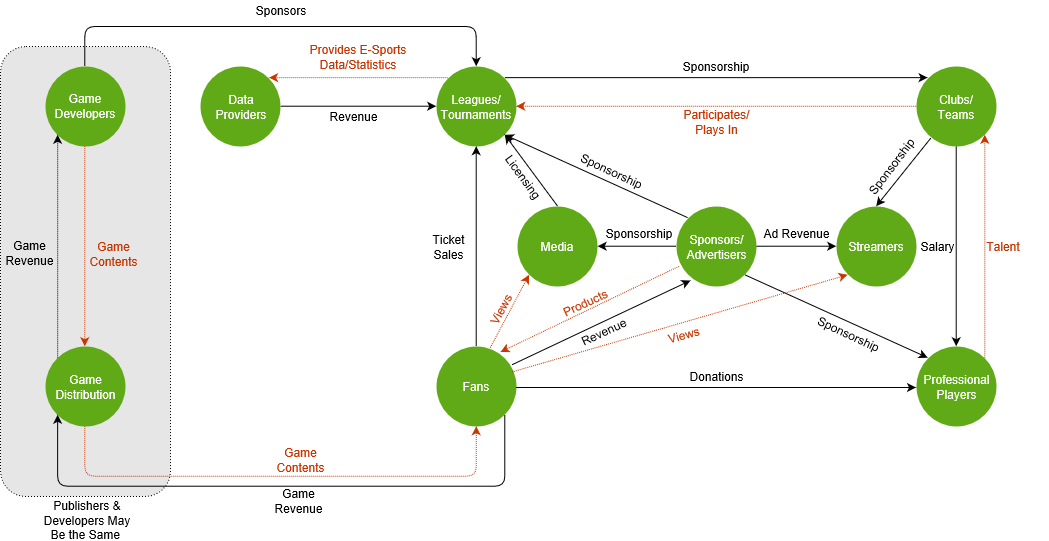

The diagram above was exported from draw.io. Its source (the exported page's mxGraphModel, read from the mxfile embedded in the PNG):
<mxGraphModel grid="1" dx="1200" dy="636" gridSize="10" guides="1" tooltips="1" connect="1" arrows="1" fold="1" page="1" pageScale="1" pageWidth="1100" pageHeight="850" math="0" shadow="0">
  <root>
    <mxCell id="0" />
    <mxCell id="1" parent="0" />
    <mxCell id="aKMKKHodSlWQ7rQDjzv--152" value="" parent="1" style="rounded=1;whiteSpace=wrap;html=1;dashed=1;dashPattern=1 2;fillColor=#E6E6E6;" vertex="1">
      <mxGeometry as="geometry" x="60" y="120" width="170" height="450" />
    </mxCell>
    <mxCell id="aKMKKHodSlWQ7rQDjzv--1" value="&lt;div&gt;Sponsors/&lt;/div&gt;&lt;div&gt;Advertisers&lt;br&gt;&lt;/div&gt;" parent="1" style="ellipse;whiteSpace=wrap;html=1;aspect=fixed;fillColor=#60a917;strokeColor=none;fontColor=#ffffff;" vertex="1">
      <mxGeometry as="geometry" x="735.5" y="280" width="80" height="80" />
    </mxCell>
    <mxCell id="aKMKKHodSlWQ7rQDjzv--2" value="&lt;div&gt;Clubs/&lt;/div&gt;&lt;div&gt;Teams&lt;br&gt;&lt;/div&gt;" parent="1" style="ellipse;whiteSpace=wrap;html=1;aspect=fixed;fillColor=#60a917;strokeColor=none;fontColor=#ffffff;" vertex="1">
      <mxGeometry as="geometry" x="975.5" y="140" width="80" height="80" />
    </mxCell>
    <mxCell id="aKMKKHodSlWQ7rQDjzv--3" value="Streamers&lt;br&gt;" parent="1" style="ellipse;whiteSpace=wrap;html=1;aspect=fixed;fillColor=#60a917;strokeColor=none;fontColor=#ffffff;" vertex="1">
      <mxGeometry as="geometry" x="895.5" y="280" width="80" height="80" />
    </mxCell>
    <mxCell id="aKMKKHodSlWQ7rQDjzv--4" value="&lt;div&gt;Data&lt;/div&gt;&lt;div&gt;Providers&lt;/div&gt;" parent="1" style="ellipse;whiteSpace=wrap;html=1;aspect=fixed;fillColor=#60a917;strokeColor=none;fontColor=#ffffff;" vertex="1">
      <mxGeometry as="geometry" x="260" y="140" width="80" height="80" />
    </mxCell>
    <mxCell id="aKMKKHodSlWQ7rQDjzv--5" value="Fans" parent="1" style="ellipse;whiteSpace=wrap;html=1;aspect=fixed;fillColor=#60a917;strokeColor=none;fontColor=#ffffff;" vertex="1">
      <mxGeometry as="geometry" x="495.5" y="420" width="80" height="80" />
    </mxCell>
    <mxCell id="aKMKKHodSlWQ7rQDjzv--6" value="&lt;div&gt;Leagues/&lt;/div&gt;&lt;div&gt;Tournaments&lt;br&gt;&lt;/div&gt;" parent="1" style="ellipse;whiteSpace=wrap;html=1;aspect=fixed;fillColor=#60a917;strokeColor=none;fontColor=#ffffff;" vertex="1">
      <mxGeometry as="geometry" x="495.5" y="140" width="80" height="80" />
    </mxCell>
    <mxCell id="aKMKKHodSlWQ7rQDjzv--7" value="&lt;div&gt;Professional&lt;/div&gt;&lt;div&gt;Players&lt;br&gt;&lt;/div&gt;" parent="1" style="ellipse;whiteSpace=wrap;html=1;aspect=fixed;fillColor=#60a917;strokeColor=none;fontColor=#ffffff;" vertex="1">
      <mxGeometry as="geometry" x="975.5" y="420" width="80" height="80" />
    </mxCell>
    <mxCell id="aKMKKHodSlWQ7rQDjzv--9" value="&lt;div&gt;Media&lt;br&gt;&lt;/div&gt;" parent="1" style="ellipse;whiteSpace=wrap;html=1;aspect=fixed;fillColor=#60a917;strokeColor=none;fontColor=#ffffff;" vertex="1">
      <mxGeometry as="geometry" x="576.5" y="280" width="80" height="80" />
    </mxCell>
    <mxCell id="aKMKKHodSlWQ7rQDjzv--136" source="aKMKKHodSlWQ7rQDjzv--10" parent="1" style="edgeStyle=orthogonalEdgeStyle;rounded=1;orthogonalLoop=1;jettySize=auto;html=1;exitX=0.5;exitY=1;exitDx=0;exitDy=0;entryX=0.5;entryY=1;entryDx=0;entryDy=0;dashed=1;dashPattern=1 1;fillColor=#fa6800;strokeColor=#C73500;" edge="1" target="aKMKKHodSlWQ7rQDjzv--5">
      <mxGeometry as="geometry" relative="1">
        <Array as="points">
          <mxPoint x="145" y="550" />
          <mxPoint x="536" y="550" />
        </Array>
      </mxGeometry>
    </mxCell>
    <mxCell id="aKMKKHodSlWQ7rQDjzv--10" value="&lt;div&gt;Game&lt;/div&gt;&lt;div&gt;Distribution&lt;br&gt;&lt;/div&gt;" parent="1" style="ellipse;whiteSpace=wrap;html=1;aspect=fixed;fillColor=#60a917;strokeColor=none;fontColor=#ffffff;" vertex="1">
      <mxGeometry as="geometry" x="105" y="420" width="80" height="80" />
    </mxCell>
    <mxCell id="aKMKKHodSlWQ7rQDjzv--12" source="aKMKKHodSlWQ7rQDjzv--1" value="" parent="1" style="endArrow=classic;html=1;entryX=0;entryY=0;entryDx=0;entryDy=0;exitX=1;exitY=1;exitDx=0;exitDy=0;" edge="1" target="aKMKKHodSlWQ7rQDjzv--7">
      <mxGeometry as="geometry" width="50" height="50" relative="1">
        <mxPoint as="sourcePoint" x="825.5" y="240" />
        <mxPoint as="targetPoint" x="663.5" y="282" />
      </mxGeometry>
    </mxCell>
    <mxCell id="aKMKKHodSlWQ7rQDjzv--13" source="aKMKKHodSlWQ7rQDjzv--1" value="" parent="1" style="endArrow=classic;html=1;entryX=1;entryY=1;entryDx=0;entryDy=0;exitX=0;exitY=0;exitDx=0;exitDy=0;" edge="1" target="aKMKKHodSlWQ7rQDjzv--6">
      <mxGeometry as="geometry" width="50" height="50" relative="1">
        <mxPoint as="sourcePoint" x="795.5" y="240" />
        <mxPoint as="targetPoint" x="765.5" y="270" />
      </mxGeometry>
    </mxCell>
    <mxCell id="aKMKKHodSlWQ7rQDjzv--14" source="aKMKKHodSlWQ7rQDjzv--1" value="" parent="1" style="endArrow=classic;html=1;entryX=0;entryY=0.5;entryDx=0;entryDy=0;exitX=1;exitY=0.5;exitDx=0;exitDy=0;" edge="1" target="aKMKKHodSlWQ7rQDjzv--3">
      <mxGeometry as="geometry" width="50" height="50" relative="1">
        <mxPoint as="sourcePoint" x="805.5" y="250" />
        <mxPoint as="targetPoint" x="775.5" y="280" />
      </mxGeometry>
    </mxCell>
    <mxCell id="aKMKKHodSlWQ7rQDjzv--15" source="aKMKKHodSlWQ7rQDjzv--1" value="" parent="1" style="endArrow=classic;html=1;exitX=0;exitY=0.5;exitDx=0;exitDy=0;entryX=1;entryY=0.5;entryDx=0;entryDy=0;" edge="1" target="aKMKKHodSlWQ7rQDjzv--9">
      <mxGeometry as="geometry" width="50" height="50" relative="1">
        <mxPoint as="sourcePoint" x="455.5" y="450" />
        <mxPoint as="targetPoint" x="505.5" y="400" />
      </mxGeometry>
    </mxCell>
    <mxCell id="aKMKKHodSlWQ7rQDjzv--18" source="aKMKKHodSlWQ7rQDjzv--9" value="" parent="1" style="endArrow=classic;html=1;entryX=1;entryY=1;entryDx=0;entryDy=0;exitX=0.5;exitY=0;exitDx=0;exitDy=0;" edge="1" target="aKMKKHodSlWQ7rQDjzv--6">
      <mxGeometry as="geometry" width="50" height="50" relative="1">
        <mxPoint as="sourcePoint" x="598.5" y="284" />
        <mxPoint as="targetPoint" x="505.5" y="390" />
      </mxGeometry>
    </mxCell>
    <mxCell id="aKMKKHodSlWQ7rQDjzv--23" value="" parent="1" style="endArrow=classic;html=1;exitX=1;exitY=0.5;exitDx=0;exitDy=0;entryX=0;entryY=0.5;entryDx=0;entryDy=0;" edge="1">
      <mxGeometry as="geometry" width="50" height="50" relative="1">
        <mxPoint as="sourcePoint" x="575.5" y="461" />
        <mxPoint as="targetPoint" x="975.5" y="461" />
      </mxGeometry>
    </mxCell>
    <mxCell id="aKMKKHodSlWQ7rQDjzv--24" source="aKMKKHodSlWQ7rQDjzv--2" value="" parent="1" style="endArrow=classic;html=1;entryX=0.5;entryY=0;entryDx=0;entryDy=0;" edge="1" target="aKMKKHodSlWQ7rQDjzv--3">
      <mxGeometry as="geometry" width="50" height="50" relative="1">
        <mxPoint as="sourcePoint" x="445.5" y="490" />
        <mxPoint as="targetPoint" x="495.5" y="440" />
      </mxGeometry>
    </mxCell>
    <mxCell id="aKMKKHodSlWQ7rQDjzv--29" value="Sponsorship&lt;br&gt;" parent="1" style="text;html=1;strokeColor=none;fillColor=none;align=center;verticalAlign=middle;whiteSpace=wrap;rounded=0;rotation=25;" vertex="1">
      <mxGeometry as="geometry" x="626.5" y="234" width="90" height="20" />
    </mxCell>
    <mxCell id="aKMKKHodSlWQ7rQDjzv--30" value="Licensing&lt;br&gt;" parent="1" style="text;html=1;strokeColor=none;fillColor=none;align=center;verticalAlign=middle;whiteSpace=wrap;rounded=0;rotation=54;" vertex="1">
      <mxGeometry as="geometry" x="538.5" y="240" width="90" height="20" />
    </mxCell>
    <mxCell id="aKMKKHodSlWQ7rQDjzv--31" value="Sponsorship&lt;br&gt;" parent="1" style="text;html=1;strokeColor=none;fillColor=none;align=center;verticalAlign=middle;whiteSpace=wrap;rounded=0;rotation=-53;" vertex="1">
      <mxGeometry as="geometry" x="905.5" y="230" width="90" height="20" />
    </mxCell>
    <mxCell id="aKMKKHodSlWQ7rQDjzv--32" value="Sponsorship&lt;br&gt;" parent="1" style="text;html=1;strokeColor=none;fillColor=none;align=center;verticalAlign=middle;whiteSpace=wrap;rounded=0;rotation=25;" vertex="1">
      <mxGeometry as="geometry" x="863.5" y="397" width="90" height="20" />
    </mxCell>
    <mxCell id="aKMKKHodSlWQ7rQDjzv--37" value="Sponsorship&lt;br&gt;" parent="1" style="text;html=1;strokeColor=none;fillColor=none;align=center;verticalAlign=middle;whiteSpace=wrap;rounded=0;" vertex="1">
      <mxGeometry as="geometry" x="653.5" y="297" width="90" height="20" />
    </mxCell>
    <mxCell id="aKMKKHodSlWQ7rQDjzv--38" value="Ad Revenue&lt;br&gt;" parent="1" style="text;html=1;strokeColor=none;fillColor=none;align=center;verticalAlign=middle;whiteSpace=wrap;rounded=0;" vertex="1">
      <mxGeometry as="geometry" x="810.5" y="297" width="90" height="20" />
    </mxCell>
    <mxCell id="aKMKKHodSlWQ7rQDjzv--39" value="Donations&lt;br&gt;" parent="1" style="text;html=1;strokeColor=none;fillColor=none;align=center;verticalAlign=middle;whiteSpace=wrap;rounded=0;" vertex="1">
      <mxGeometry as="geometry" x="730.5" y="440" width="90" height="20" />
    </mxCell>
    <mxCell id="aKMKKHodSlWQ7rQDjzv--42" source="aKMKKHodSlWQ7rQDjzv--5" value="" parent="1" style="endArrow=classic;html=1;exitX=0.5;exitY=0;exitDx=0;exitDy=0;entryX=0.5;entryY=1;entryDx=0;entryDy=0;" edge="1" target="aKMKKHodSlWQ7rQDjzv--6">
      <mxGeometry as="geometry" width="50" height="50" relative="1">
        <mxPoint as="sourcePoint" x="535.5" y="220" />
        <mxPoint as="targetPoint" x="535.8333333333335" y="329.83333333333337" />
      </mxGeometry>
    </mxCell>
    <mxCell id="aKMKKHodSlWQ7rQDjzv--43" source="aKMKKHodSlWQ7rQDjzv--2" value="" parent="1" style="endArrow=classic;html=1;exitX=0.5;exitY=1;exitDx=0;exitDy=0;entryX=0.5;entryY=0;entryDx=0;entryDy=0;" edge="1" target="aKMKKHodSlWQ7rQDjzv--7">
      <mxGeometry as="geometry" width="50" height="50" relative="1">
        <mxPoint as="sourcePoint" x="1015.5" y="220" />
        <mxPoint as="targetPoint" x="1015.8333333333335" y="309.83333333333337" />
      </mxGeometry>
    </mxCell>
    <mxCell id="aKMKKHodSlWQ7rQDjzv--69" source="aKMKKHodSlWQ7rQDjzv--6" value="" parent="1" style="endArrow=classic;html=1;entryX=1;entryY=0;entryDx=0;entryDy=0;fillColor=#fa6800;strokeColor=#C73500;rounded=1;dashed=1;dashPattern=1 1;exitX=0;exitY=0;exitDx=0;exitDy=0;" edge="1" target="aKMKKHodSlWQ7rQDjzv--4">
      <mxGeometry as="geometry" width="50" height="50" relative="1">
        <mxPoint as="sourcePoint" x="460" y="130" />
        <mxPoint as="targetPoint" x="405.8275862068966" y="199.20689655172413" />
      </mxGeometry>
    </mxCell>
    <mxCell id="aKMKKHodSlWQ7rQDjzv--75" source="aKMKKHodSlWQ7rQDjzv--5" value="" parent="1" style="endArrow=classic;html=1;exitX=0.942;exitY=0.225;exitDx=0;exitDy=0;entryX=0.185;entryY=0.925;entryDx=0;entryDy=0;entryPerimeter=0;exitPerimeter=0;" edge="1" target="aKMKKHodSlWQ7rQDjzv--1">
      <mxGeometry as="geometry" width="50" height="50" relative="1">
        <mxPoint as="sourcePoint" x="564" y="432" />
        <mxPoint as="targetPoint" x="641.7142857142858" y="425.42857142857144" />
      </mxGeometry>
    </mxCell>
    <mxCell id="aKMKKHodSlWQ7rQDjzv--76" source="aKMKKHodSlWQ7rQDjzv--1" value="" parent="1" style="endArrow=classic;html=1;dashed=1;dashPattern=1 1;fillColor=#fa6800;strokeColor=#C73500;exitX=0.042;exitY=0.746;exitDx=0;exitDy=0;entryX=0.806;entryY=0.061;entryDx=0;entryDy=0;exitPerimeter=0;entryPerimeter=0;" edge="1" target="aKMKKHodSlWQ7rQDjzv--5">
      <mxGeometry as="geometry" width="50" height="50" relative="1">
        <mxPoint as="sourcePoint" x="621.7142857142858" y="384.8571428571429" />
        <mxPoint as="targetPoint" x="620" y="390" />
      </mxGeometry>
    </mxCell>
    <mxCell id="aKMKKHodSlWQ7rQDjzv--80" source="aKMKKHodSlWQ7rQDjzv--4" value="" parent="1" style="endArrow=classic;html=1;entryX=0;entryY=0.5;entryDx=0;entryDy=0;exitX=1;exitY=0.5;exitDx=0;exitDy=0;" edge="1" target="aKMKKHodSlWQ7rQDjzv--6">
      <mxGeometry as="geometry" width="50" height="50" relative="1">
        <mxPoint as="sourcePoint" x="427.2068965517242" y="261.2758620689656" />
        <mxPoint as="targetPoint" x="262.4" y="295.6" />
      </mxGeometry>
    </mxCell>
    <mxCell id="aKMKKHodSlWQ7rQDjzv--85" source="aKMKKHodSlWQ7rQDjzv--5" value="" parent="1" style="endArrow=classic;html=1;dashed=1;dashPattern=1 1;exitX=0.956;exitY=0.325;exitDx=0;exitDy=0;exitPerimeter=0;entryX=0;entryY=1;entryDx=0;entryDy=0;fillColor=#fa6800;strokeColor=#C73500;" edge="1" target="aKMKKHodSlWQ7rQDjzv--3">
      <mxGeometry as="geometry" width="50" height="50" relative="1">
        <mxPoint as="sourcePoint" x="571.6666666666667" y="445.66666666666674" />
        <mxPoint as="targetPoint" x="740" y="422.33333333333337" />
      </mxGeometry>
    </mxCell>
    <mxCell id="aKMKKHodSlWQ7rQDjzv--88" value="" parent="1" style="endArrow=classic;html=1;dashed=1;dashPattern=1 1;entryX=0;entryY=1;entryDx=0;entryDy=0;exitX=0.677;exitY=0.04;exitDx=0;exitDy=0;exitPerimeter=0;fillColor=#fa6800;strokeColor=#C73500;" edge="1" target="aKMKKHodSlWQ7rQDjzv--9">
      <mxGeometry as="geometry" width="50" height="50" relative="1">
        <mxPoint as="sourcePoint" x="549.7142857142858" y="421.1428571428571" />
        <mxPoint as="targetPoint" x="560" y="389.1428571428571" />
      </mxGeometry>
    </mxCell>
    <mxCell id="aKMKKHodSlWQ7rQDjzv--149" source="aKMKKHodSlWQ7rQDjzv--93" parent="1" style="edgeStyle=elbowEdgeStyle;rounded=1;orthogonalLoop=1;jettySize=auto;elbow=vertical;html=1;exitX=0.5;exitY=0;exitDx=0;exitDy=0;entryX=0.5;entryY=0;entryDx=0;entryDy=0;strokeColor=#000000;" edge="1" target="aKMKKHodSlWQ7rQDjzv--6">
      <mxGeometry as="geometry" relative="1">
        <Array as="points">
          <mxPoint x="340" y="100" />
        </Array>
      </mxGeometry>
    </mxCell>
    <mxCell id="aKMKKHodSlWQ7rQDjzv--93" value="&lt;div&gt;Game Developers&lt;br&gt;&lt;/div&gt;" parent="1" style="ellipse;whiteSpace=wrap;html=1;aspect=fixed;fillColor=#60a917;strokeColor=none;fontColor=#ffffff;" vertex="1">
      <mxGeometry as="geometry" x="105" y="139.8235294117647" width="80" height="80" />
    </mxCell>
    <mxCell id="aKMKKHodSlWQ7rQDjzv--97" source="aKMKKHodSlWQ7rQDjzv--6" value="" parent="1" style="endArrow=classic;html=1;exitX=1;exitY=0;exitDx=0;exitDy=0;entryX=0;entryY=0;entryDx=0;entryDy=0;" edge="1" target="aKMKKHodSlWQ7rQDjzv--2">
      <mxGeometry as="geometry" width="50" height="50" relative="1">
        <mxPoint as="sourcePoint" x="576" y="180" />
        <mxPoint as="targetPoint" x="735.4827586206898" y="130.24137931034482" />
      </mxGeometry>
    </mxCell>
    <mxCell id="aKMKKHodSlWQ7rQDjzv--98" source="aKMKKHodSlWQ7rQDjzv--2" value="" parent="1" style="endArrow=classic;html=1;dashed=1;dashPattern=1 1;exitX=0;exitY=0.5;exitDx=0;exitDy=0;entryX=1;entryY=0.5;entryDx=0;entryDy=0;fillColor=#fa6800;strokeColor=#C73500;" edge="1" target="aKMKKHodSlWQ7rQDjzv--6">
      <mxGeometry as="geometry" width="50" height="50" relative="1">
        <mxPoint as="sourcePoint" x="730.6551724137932" y="192.31034482758622" />
        <mxPoint as="targetPoint" x="780" y="160" />
      </mxGeometry>
    </mxCell>
    <mxCell id="aKMKKHodSlWQ7rQDjzv--106" source="aKMKKHodSlWQ7rQDjzv--10" value="" parent="1" style="endArrow=classic;html=1;dashed=1;dashPattern=1 1;exitX=0;exitY=0;exitDx=0;exitDy=0;entryX=0;entryY=1;entryDx=0;entryDy=0;" edge="1" target="aKMKKHodSlWQ7rQDjzv--93">
      <mxGeometry as="geometry" width="50" height="50" relative="1">
        <mxPoint as="sourcePoint" x="352.0344827586207" y="571.6206896551724" />
        <mxPoint as="targetPoint" x="292.72413793103453" y="584.0344827586207" />
      </mxGeometry>
    </mxCell>
    <mxCell id="aKMKKHodSlWQ7rQDjzv--110" source="aKMKKHodSlWQ7rQDjzv--93" value="" parent="1" style="endArrow=classic;html=1;dashed=1;dashPattern=1 1;exitX=0.5;exitY=1;exitDx=0;exitDy=0;fillColor=#fa6800;strokeColor=#C73500;entryX=0.5;entryY=0;entryDx=0;entryDy=0;" edge="1" target="aKMKKHodSlWQ7rQDjzv--10">
      <mxGeometry as="geometry" width="50" height="50" relative="1">
        <mxPoint as="sourcePoint" x="253.41379310344826" y="718.5172413793105" />
        <mxPoint as="targetPoint" x="309.2758620689656" y="701.9655172413793" />
      </mxGeometry>
    </mxCell>
    <mxCell id="aKMKKHodSlWQ7rQDjzv--111" value="&lt;div&gt;Publishers &amp;amp; Developers May&lt;/div&gt;&lt;div&gt;Be the Same&amp;nbsp;&lt;/div&gt;" parent="1" style="text;html=1;strokeColor=none;fillColor=none;align=center;verticalAlign=middle;whiteSpace=wrap;rounded=0;dashed=1;dashPattern=1 2;" vertex="1">
      <mxGeometry as="geometry" x="97" y="583" width="100" height="20" />
    </mxCell>
    <mxCell id="aKMKKHodSlWQ7rQDjzv--115" value="&lt;div&gt;&lt;font color=&quot;#c73500&quot;&gt;Views&lt;/font&gt;&lt;br&gt;&lt;/div&gt;" parent="1" style="text;html=1;strokeColor=none;fillColor=none;align=center;verticalAlign=middle;whiteSpace=wrap;rounded=0;rotation=-62;" vertex="1">
      <mxGeometry as="geometry" x="539" y="376" width="41" height="14" />
    </mxCell>
    <mxCell id="aKMKKHodSlWQ7rQDjzv--116" value="&lt;div&gt;&lt;font color=&quot;#c73500&quot;&gt;Products&lt;/font&gt;&lt;br&gt;&lt;/div&gt;" parent="1" style="text;html=1;strokeColor=none;fillColor=none;align=center;verticalAlign=middle;whiteSpace=wrap;rounded=0;rotation=-25;" vertex="1">
      <mxGeometry as="geometry" x="618.5" y="366" width="52" height="20" />
    </mxCell>
    <mxCell id="aKMKKHodSlWQ7rQDjzv--117" value="Revenue&lt;br&gt;" parent="1" style="text;html=1;strokeColor=none;fillColor=none;align=center;verticalAlign=middle;whiteSpace=wrap;rounded=0;rotation=-25;" vertex="1">
      <mxGeometry as="geometry" x="634.5" y="394.5" width="57" height="20" />
    </mxCell>
    <mxCell id="aKMKKHodSlWQ7rQDjzv--118" value="&lt;div&gt;&lt;font color=&quot;#c73500&quot;&gt;Participates/&lt;/font&gt;&lt;/div&gt;&lt;div&gt;&lt;font color=&quot;#c73500&quot;&gt;Plays In&lt;/font&gt;&lt;br&gt;&lt;/div&gt;" parent="1" style="text;html=1;strokeColor=none;fillColor=none;align=center;verticalAlign=middle;whiteSpace=wrap;rounded=0;rotation=0;" vertex="1">
      <mxGeometry as="geometry" x="730.5" y="174" width="90" height="42" />
    </mxCell>
    <mxCell id="aKMKKHodSlWQ7rQDjzv--119" value="Sponsorship&lt;br&gt;" parent="1" style="text;html=1;strokeColor=none;fillColor=none;align=center;verticalAlign=middle;whiteSpace=wrap;rounded=0;" vertex="1">
      <mxGeometry as="geometry" x="735.5" y="130" width="80" height="20" />
    </mxCell>
    <mxCell id="aKMKKHodSlWQ7rQDjzv--120" value="&lt;div&gt;&lt;font color=&quot;#c73500&quot;&gt;Provides E-Sports Data/Statistics&lt;/font&gt;&lt;br&gt;&lt;/div&gt;" parent="1" style="text;html=1;strokeColor=none;fillColor=none;align=center;verticalAlign=middle;whiteSpace=wrap;rounded=0;rotation=0;" vertex="1">
      <mxGeometry as="geometry" x="366.5" y="120" width="102" height="20" />
    </mxCell>
    <mxCell id="aKMKKHodSlWQ7rQDjzv--122" value="&lt;div&gt;Revenue&lt;br&gt;&lt;/div&gt;" parent="1" style="text;html=1;strokeColor=none;fillColor=none;align=center;verticalAlign=middle;whiteSpace=wrap;rounded=0;rotation=0;" vertex="1">
      <mxGeometry as="geometry" x="367.5" y="180" width="90" height="20" />
    </mxCell>
    <mxCell id="aKMKKHodSlWQ7rQDjzv--125" value="&lt;div&gt;&lt;font color=&quot;#c73500&quot;&gt;Game Contents&lt;/font&gt;&lt;br&gt;&lt;/div&gt;" parent="1" style="text;html=1;strokeColor=none;fillColor=none;align=center;verticalAlign=middle;whiteSpace=wrap;rounded=0;rotation=0;" vertex="1">
      <mxGeometry as="geometry" x="330.5" y="517.5" width="59" height="31" />
    </mxCell>
    <mxCell id="aKMKKHodSlWQ7rQDjzv--126" value="&lt;div&gt;Game&lt;/div&gt;&lt;div&gt;Revenue&lt;br&gt;&lt;/div&gt;" parent="1" style="text;html=1;strokeColor=none;fillColor=none;align=center;verticalAlign=middle;whiteSpace=wrap;rounded=0;rotation=0;" vertex="1">
      <mxGeometry as="geometry" x="334" y="564" width="48" height="20" />
    </mxCell>
    <mxCell id="aKMKKHodSlWQ7rQDjzv--127" value="&lt;div&gt;Game&lt;/div&gt;&lt;div&gt;Revenue&lt;br&gt;&lt;/div&gt;" parent="1" style="text;html=1;strokeColor=none;fillColor=none;align=center;verticalAlign=middle;whiteSpace=wrap;rounded=0;rotation=0;" vertex="1">
      <mxGeometry as="geometry" x="65" y="317" width="48" height="20" />
    </mxCell>
    <mxCell id="aKMKKHodSlWQ7rQDjzv--128" value="&lt;div&gt;&lt;font color=&quot;#c73500&quot;&gt;Game Contents&lt;/font&gt;&lt;br&gt;&lt;/div&gt;" parent="1" style="text;html=1;strokeColor=none;fillColor=none;align=center;verticalAlign=middle;whiteSpace=wrap;rounded=0;rotation=0;" vertex="1">
      <mxGeometry as="geometry" x="150" y="311.5" width="46" height="31" />
    </mxCell>
    <mxCell id="aKMKKHodSlWQ7rQDjzv--129" value="&lt;div&gt;&lt;font color=&quot;#c73500&quot;&gt;Views&lt;/font&gt;&lt;br&gt;&lt;/div&gt;" parent="1" style="text;html=1;strokeColor=none;fillColor=none;align=center;verticalAlign=middle;whiteSpace=wrap;rounded=0;rotation=-15;" vertex="1">
      <mxGeometry as="geometry" x="723" y="397.5" width="41" height="20" />
    </mxCell>
    <mxCell id="aKMKKHodSlWQ7rQDjzv--130" value="&lt;div&gt;Ticket&lt;/div&gt;&lt;div&gt;Sales&lt;br&gt;&lt;/div&gt;" parent="1" style="text;html=1;strokeColor=none;fillColor=none;align=center;verticalAlign=middle;whiteSpace=wrap;rounded=0;rotation=0;" vertex="1">
      <mxGeometry as="geometry" x="462.5" y="310" width="90" height="20" />
    </mxCell>
    <mxCell id="aKMKKHodSlWQ7rQDjzv--131" value="Salary&lt;br&gt;" parent="1" style="text;html=1;strokeColor=none;fillColor=none;align=center;verticalAlign=middle;whiteSpace=wrap;rounded=0;" vertex="1">
      <mxGeometry as="geometry" x="951.5" y="310" width="90" height="20" />
    </mxCell>
    <mxCell id="aKMKKHodSlWQ7rQDjzv--143" source="aKMKKHodSlWQ7rQDjzv--5" parent="1" style="edgeStyle=orthogonalEdgeStyle;rounded=1;orthogonalLoop=1;jettySize=auto;html=1;fillColor=#fa6800;strokeColor=#000000;entryX=0;entryY=1;entryDx=0;entryDy=0;exitX=1;exitY=1;exitDx=0;exitDy=0;" edge="1" target="aKMKKHodSlWQ7rQDjzv--10">
      <mxGeometry as="geometry" relative="1">
        <mxPoint as="sourcePoint" x="540" y="550" />
        <mxPoint as="targetPoint" x="90" y="640" />
        <Array as="points">
          <mxPoint x="564" y="560" />
          <mxPoint x="117" y="560" />
        </Array>
      </mxGeometry>
    </mxCell>
    <mxCell id="aKMKKHodSlWQ7rQDjzv--150" value="&lt;div&gt;Sponsors&lt;br&gt;&lt;/div&gt;" parent="1" style="text;html=1;strokeColor=none;fillColor=none;align=center;verticalAlign=middle;whiteSpace=wrap;rounded=0;rotation=0;" vertex="1">
      <mxGeometry as="geometry" x="316" y="74" width="48" height="20" />
    </mxCell>
    <mxCell id="aKMKKHodSlWQ7rQDjzv--159" source="aKMKKHodSlWQ7rQDjzv--7" value="" parent="1" style="endArrow=classic;html=1;dashed=1;dashPattern=1 1;fillColor=#fa6800;strokeColor=#C73500;exitX=1;exitY=0;exitDx=0;exitDy=0;entryX=1;entryY=1;entryDx=0;entryDy=0;" edge="1" target="aKMKKHodSlWQ7rQDjzv--2">
      <mxGeometry as="geometry" width="50" height="50" relative="1">
        <mxPoint as="sourcePoint" x="749.0588235294117" y="349.52941176470585" />
        <mxPoint as="targetPoint" x="570.2352941176471" y="435.41176470588243" />
      </mxGeometry>
    </mxCell>
    <mxCell id="aKMKKHodSlWQ7rQDjzv--160" value="&lt;div&gt;&lt;font color=&quot;#c73500&quot;&gt;Talent&lt;/font&gt;&lt;/div&gt;&lt;div&gt;&lt;br&gt;&lt;/div&gt;" parent="1" style="text;html=1;strokeColor=none;fillColor=none;align=center;verticalAlign=middle;whiteSpace=wrap;rounded=0;rotation=0;" vertex="1">
      <mxGeometry as="geometry" x="1017.5" y="306" width="90" height="42" />
    </mxCell>
  </root>
</mxGraphModel>